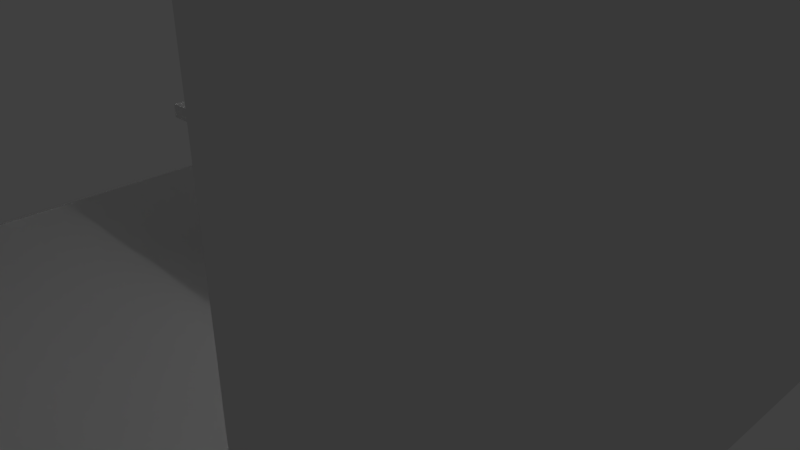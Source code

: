 # Source: Lab3D2.blend  (saved by Blender 2.72.0; exported with 4.5.12 LTS)
import bpy
from mathutils import Matrix  # noqa: F401  (used for matrix-valued properties, if any)

bpy.ops.wm.read_factory_settings(use_empty=True)
scene = bpy.context.scene
scene.name = 'Scene'

# ---- collections
col_collection_1 = bpy.data.collections.new('Collection 1'); scene.collection.children.link(col_collection_1)

# ---- materials (node trees are filled in below, after node groups)
mat_material = bpy.data.materials.new('Material')
mat_material.alpha_threshold = 0.0
mat_material.use_transparent_shadow = False
mat_material.roughness = 0.5
mat_material.line_color = (0.0, 0.0, 0.0, 1.0)

# ---- material node trees

# ---- world
world_world = bpy.data.worlds.new('World'); scene.world = world_world
world_world.color = (0.05088, 0.05088, 0.05088)
world_world.use_sun_shadow = False
world_world.sun_shadow_jitter_overblur = 0.0
world_world.cycles.sampling_method = 'MANUAL'
world_world.cycles.sample_map_resolution = 256

# ---- cameras
cam_camera = bpy.data.cameras.new('Camera')
cam_camera.clip_end = 100.0
cam_camera.lens = 35.0
cam_camera.sensor_width = 32.0
cam_camera.sensor_height = 18.0
cam_camera.ortho_scale = 7.314
cam_camera.dof.focus_distance = 0.0
cam_camera.dof.aperture_fstop = 128.0

# ---- lights
light_lamp = bpy.data.lights.new('Lamp', 'POINT')
light_lamp.transmission_factor = 0.0
light_lamp.cutoff_distance = 30.0
light_lamp.energy = 100.0
light_lamp.shadow_buffer_clip_start = 1.001
light_lamp.shadow_soft_size = 0.1
light_lamp.shadow_maximum_resolution = 0.006
light_lamp.use_absolute_resolution = True
light_lamp.cycles.use_multiple_importance_sampling = False

# ---- meshes
me_cube_001 = bpy.data.meshes.new('Cube.001')
me_cube_001.from_pydata([(-1.0, -1.0, -1.0), (-1.0, 1.0, -1.0), (1.0, 1.0, -1.0), (1.0, -1.0, -1.0), (-1.0, -1.0, 1.0), (-1.0, 1.0, 1.0), (1.0, 1.0, 1.0), (1.0, -1.0, 1.0), (-1.0, 1.026, -1.0), (1.0, 1.026, -1.0), (-1.0, 1.026, 1.0), (1.0, 1.026, 1.0), (1.0, 1.0, -1.0), (1.0, -1.0, -1.0), (1.0, 1.0, 1.0), (1.0, -1.0, 1.0), (1.035, 1.0, -1.0), (1.035, 1.0, 1.0), (1.035, 1.026, -1.0), (1.035, 1.026, 1.0), (1.035, 1.0, -1.0), (1.035, -1.0, -1.0), (1.035, 1.0, 1.0), (1.035, -1.0, 1.0), (-1.0, 1.0, -139.7), (1.0, 1.0, -139.7), (-1.0, 1.026, -139.7), (1.0, 1.026, -139.7), (1.0, 1.0, -139.7), (1.0, -1.0, -139.7), (1.035, 1.0, -139.7), (1.035, 1.026, -139.7), (1.035, 1.0, -139.7), (1.035, -1.0, -139.7)], [], [(4, 5, 1, 0), (12, 20, 32, 28), (3, 2, 12, 13), (7, 4, 0, 3), (0, 1, 2, 3), (7, 6, 5, 4), (10, 11, 9, 8), (15, 13, 21, 23), (5, 6, 11, 10), (1, 5, 10, 8), (16, 2, 25, 30), (7, 3, 13, 15), (6, 7, 15, 14), (2, 6, 14, 12), (17, 16, 18, 19), (22, 23, 21, 20), (14, 15, 23, 22), (12, 14, 22, 20), (11, 6, 17, 19), (9, 18, 31, 27), (9, 11, 19, 18), (6, 2, 16, 17), (25, 24, 26, 27), (29, 28, 32, 33), (25, 27, 31, 30), (21, 13, 29, 33), (20, 21, 33, 32), (18, 16, 30, 31), (13, 12, 28, 29), (1, 8, 26, 24), (8, 9, 27, 26), (2, 1, 24, 25)])
me_cube_001.use_remesh_preserve_volume = False
me_cube_001.use_remesh_preserve_attributes = False
me_cube_001.use_mirror_vertex_groups = False
me_cube_001.update()
me_cube = bpy.data.meshes.new('Cube')
me_cube.from_pydata([(2.01, 0.001639, 0.106), (2.01, -1.998, 0.106), (0.01045, -1.998, 0.106), (0.01045, 0.001639, 0.106), (2.01, 0.001638, 2.106), (2.01, -1.998, 2.106), (0.01045, -1.998, 2.106), (0.01045, 0.001639, 2.106), (2.01, -2.181, 0.106), (0.01045, -2.181, 0.106), (2.01, -2.181, 2.106), (0.01045, -2.181, 2.106), (2.221, 0.001638, 0.106), (2.221, -1.998, 0.106), (2.221, 0.001638, 2.106), (2.221, -1.998, 2.106), (2.221, -2.181, 0.106), (2.221, -2.181, 2.106), (2.01, -1.998, 17.83), (2.01, -2.181, 17.83), (2.221, -1.998, 17.83), (2.221, -2.181, 17.83), (-1.99, 0.001639, 0.106), (-1.99, -1.998, 0.106), (0.01045, -1.998, 0.106), (0.01045, 0.001639, 0.106), (-1.99, 0.001638, 2.106), (-1.99, -1.998, 2.106), (0.01045, -1.998, 2.106), (0.01045, 0.001639, 2.106), (-1.99, -2.181, 0.106), (0.01045, -2.181, 0.106), (-1.99, -2.181, 2.106), (0.01045, -2.181, 2.106), (-2.2, 0.001638, 0.106), (-2.2, -1.998, 0.106), (-2.2, 0.001638, 2.106), (-2.2, -1.998, 2.106), (-2.2, -2.181, 0.106), (-2.2, -2.181, 2.106), (-1.99, -1.998, 17.83), (-1.99, -2.181, 17.83), (-2.2, -1.998, 17.83), (-2.2, -2.181, 17.83), (2.01, -0.001639, 0.106), (2.01, 1.998, 0.106), (0.01045, 1.998, 0.106), (0.01045, -0.001639, 0.106), (2.01, -0.001638, 2.106), (2.01, 1.998, 2.106), (0.01045, 1.998, 2.106), (0.01045, -0.001639, 2.106), (2.01, 2.181, 0.106), (0.01045, 2.181, 0.106), (2.01, 2.181, 2.106), (0.01045, 2.181, 2.106), (2.221, -0.001638, 0.106), (2.221, 1.998, 0.106), (2.221, -0.001638, 2.106), (2.221, 1.998, 2.106), (2.221, 2.181, 0.106), (2.221, 2.181, 2.106), (2.01, 1.998, 17.83), (2.01, 2.181, 17.83), (2.221, 1.998, 17.83), (2.221, 2.181, 17.83), (-1.99, -0.001639, 0.106), (-1.99, 1.998, 0.106), (0.01045, 1.998, 0.106), (0.01045, -0.001639, 0.106), (-1.99, -0.001638, 2.106), (-1.99, 1.998, 2.106), (0.01045, 1.998, 2.106), (0.01045, -0.001639, 2.106), (-1.99, 2.181, 0.106), (0.01045, 2.181, 0.106), (-1.99, 2.181, 2.106), (0.01045, 2.181, 2.106), (-2.2, -0.001638, 0.106), (-2.2, 1.998, 0.106), (-2.2, -0.001638, 2.106), (-2.2, 1.998, 2.106), (-2.2, 2.181, 0.106), (-2.2, 2.181, 2.106), (-1.99, 1.998, 17.83), (-1.99, 2.181, 17.83), (-2.2, 1.998, 17.83), (-2.2, 2.181, 17.83), (2.01, -2.181, 0.106), (0.01045, -2.181, 0.106), (2.01, -2.181, 2.106), (0.01045, -2.181, 2.106), (2.221, -2.181, 0.106), (2.221, -2.181, 2.106), (-1.99, -2.181, 0.106), (0.01045, -2.181, 0.106), (-1.99, -2.181, 2.106), (0.01045, -2.181, 2.106), (-2.2, -2.181, 0.106), (-2.2, -2.181, 2.106), (2.01, -2.399, 0.106), (0.01045, -2.399, 0.106), (2.01, -2.399, 2.106), (0.01045, -2.399, 2.106), (2.221, -2.399, 0.106), (2.221, -2.399, 2.106), (-1.99, -2.399, 0.106), (0.01045, -2.399, 0.106), (-1.99, -2.399, 2.106), (0.01045, -2.399, 2.106), (-2.2, -2.399, 0.106), (-2.2, -2.399, 2.106), (2.01, 2.4, 0.106), (0.01045, 2.4, 0.106), (2.01, 2.4, 2.106), (0.01045, 2.4, 2.106), (2.221, 2.4, 0.106), (2.221, 2.4, 2.106), (-1.99, 2.4, 0.106), (0.01045, 2.4, 0.106), (-1.99, 2.4, 2.106), (0.01045, 2.4, 2.106), (-2.2, 2.4, 0.106), (-2.2, 2.4, 2.106), (-2.286, 0.001638, 0.106), (-2.286, -1.998, 0.106), (-2.286, 0.001638, 2.106), (-2.286, -1.998, 2.106), (-2.286, -2.181, 0.106), (-2.286, -2.181, 2.106), (-2.286, -0.001638, 0.106), (-2.286, 1.998, 0.106), (-2.286, -0.001638, 2.106), (-2.286, 1.998, 2.106), (-2.286, 2.181, 0.106), (-2.286, 2.181, 2.106), (-2.286, -2.181, 0.106), (-2.286, -2.181, 2.106), (-2.286, -2.399, 0.106), (-2.286, -2.399, 2.106), (-2.286, 2.4, 0.106), (-2.286, 2.4, 2.106), (2.306, 0.001638, 0.106), (2.306, -1.998, 0.106), (2.306, 0.001638, 2.106), (2.306, -1.998, 2.106), (2.306, -2.181, 0.106), (2.306, -2.181, 2.106), (2.306, -0.001638, 0.106), (2.306, 1.998, 0.106), (2.306, -0.001638, 2.106), (2.306, 1.998, 2.106), (2.306, 2.181, 0.106), (2.306, 2.181, 2.106), (2.306, -2.181, 0.106), (2.306, -2.181, 2.106), (2.306, -2.399, 0.106), (2.306, -2.399, 2.106), (2.306, 2.4, 0.106), (2.306, 2.4, 2.106), (2.01, -1.998, 2.106), (0.01045, -1.998, 2.106), (2.01, -2.181, 2.106), (0.01045, -2.181, 2.106), (-1.99, -1.998, 2.106), (0.01045, -1.998, 2.106), (-1.99, -2.181, 2.106), (0.01045, -2.181, 2.106), (2.01, 0.001638, 3.365), (2.01, -1.998, 3.365), (2.221, 0.001638, 3.365), (2.221, -1.998, 3.365), (-1.99, 0.001638, 3.365), (-1.99, -1.998, 3.365), (-2.2, 0.001638, 3.365), (-2.2, -1.998, 3.365), (2.01, -0.001638, 3.365), (2.01, 1.998, 3.365), (0.01045, 1.998, 3.365), (2.01, 2.181, 3.365), (0.01045, 2.181, 3.365), (2.221, -0.001638, 3.365), (2.221, 1.998, 3.365), (-1.99, -0.001638, 3.365), (-1.99, 1.998, 3.365), (0.01045, 1.998, 3.365), (-1.99, 2.181, 3.365), (0.01045, 2.181, 3.365), (-2.2, -0.001638, 3.365), (-2.2, 1.998, 3.365), (2.01, -1.998, 3.365), (0.01045, -1.998, 3.365), (2.01, -2.181, 3.365), (0.01045, -2.181, 3.365), (-1.99, -1.998, 3.365), (0.01045, -1.998, 3.365), (-1.99, -2.181, 3.365), (0.01045, -2.181, 3.365)], [], [(0, 1, 2, 3), (4, 7, 6, 5), (10, 17, 21, 19), (27, 32, 166, 164), (2, 6, 7, 3), (4, 0, 3, 7), (31, 33, 97, 95), (6, 2, 9, 11), (8, 1, 13, 16), (2, 1, 8, 9), (14, 15, 145, 144), (15, 17, 147, 145), (33, 32, 96, 97), (59, 49, 177, 182), (0, 4, 14, 12), (1, 0, 12, 13), (18, 19, 21, 20), (15, 5, 18, 20), (17, 15, 20, 21), (5, 10, 19, 18), (22, 25, 24, 23), (26, 27, 28, 29), (32, 41, 43, 39), (33, 28, 165, 167), (24, 25, 29, 28), (26, 29, 25, 22), (39, 38, 98, 99), (28, 33, 31, 24), (30, 38, 35, 23), (24, 31, 30, 23), (82, 79, 131, 134), (34, 35, 125, 124), (32, 39, 99, 96), (55, 50, 178, 180), (22, 34, 36, 26), (23, 35, 34, 22), (40, 42, 43, 41), (37, 42, 40, 27), (39, 43, 42, 37), (27, 40, 41, 32), (44, 47, 46, 45), (48, 49, 50, 51), (54, 63, 65, 61), (71, 72, 185, 184), (46, 47, 51, 50), (48, 51, 47, 44), (77, 75, 119, 121), (50, 55, 53, 46), (52, 60, 57, 45), (46, 53, 52, 45), (57, 60, 152, 149), (117, 61, 153, 159), (76, 77, 121, 120), (162, 160, 190, 192), (44, 56, 58, 48), (45, 57, 56, 44), (62, 64, 65, 63), (59, 64, 62, 49), (61, 65, 64, 59), (49, 62, 63, 54), (66, 67, 68, 69), (70, 73, 72, 71), (76, 83, 87, 85), (48, 58, 181, 176), (68, 72, 73, 69), (70, 66, 69, 73), (99, 98, 136, 137), (72, 68, 75, 77), (74, 67, 79, 82), (68, 67, 74, 75), (110, 111, 139, 138), (78, 80, 132, 130), (83, 76, 120, 123), (49, 48, 176, 177), (66, 70, 80, 78), (67, 66, 78, 79), (84, 85, 87, 86), (81, 71, 84, 86), (83, 81, 86, 87), (71, 76, 85, 84), (95, 97, 109, 107), (97, 96, 108, 109), (38, 39, 129, 128), (96, 99, 111, 108), (30, 31, 95, 94), (38, 30, 94, 98), (17, 10, 90, 93), (16, 17, 93, 92), (10, 11, 91, 90), (11, 9, 89, 91), (9, 8, 88, 89), (8, 16, 92, 88), (100, 102, 103, 101), (102, 100, 104, 105), (106, 107, 109, 108), (108, 111, 110, 106), (94, 95, 107, 106), (98, 94, 106, 110), (93, 90, 102, 105), (13, 12, 142, 143), (90, 91, 103, 102), (91, 89, 101, 103), (89, 88, 100, 101), (88, 92, 104, 100), (112, 113, 115, 114), (114, 117, 116, 112), (118, 120, 121, 119), (120, 118, 122, 123), (75, 74, 118, 119), (74, 82, 122, 118), (54, 61, 117, 114), (92, 93, 155, 154), (55, 54, 114, 115), (53, 55, 115, 113), (52, 53, 113, 112), (60, 52, 112, 116), (124, 125, 127, 126), (125, 128, 129, 127), (134, 135, 141, 140), (130, 132, 133, 131), (131, 133, 135, 134), (137, 136, 138, 139), (83, 123, 141, 135), (39, 37, 127, 129), (37, 36, 126, 127), (79, 78, 130, 131), (111, 99, 137, 139), (36, 34, 124, 126), (122, 82, 134, 140), (81, 83, 135, 133), (123, 122, 140, 141), (35, 38, 128, 125), (80, 81, 133, 132), (98, 110, 138, 136), (142, 144, 145, 143), (143, 145, 147, 146), (148, 149, 151, 150), (149, 152, 153, 151), (154, 155, 157, 156), (153, 152, 158, 159), (56, 57, 149, 148), (12, 14, 144, 142), (60, 116, 158, 152), (61, 59, 151, 153), (104, 92, 154, 156), (16, 13, 143, 146), (59, 58, 150, 151), (93, 105, 157, 155), (116, 117, 159, 158), (17, 16, 146, 147), (58, 56, 148, 150), (105, 104, 156, 157), (81, 80, 188, 189), (165, 164, 194, 195), (32, 33, 167, 166), (28, 27, 164, 165), (6, 11, 163, 161), (10, 5, 160, 162), (11, 10, 162, 163), (5, 6, 161, 160), (168, 169, 171, 170), (172, 174, 175, 173), (177, 179, 180, 178), (176, 181, 182, 177), (184, 185, 187, 186), (183, 184, 189, 188), (190, 191, 193, 192), (194, 196, 197, 195), (160, 161, 191, 190), (80, 70, 183, 188), (70, 71, 184, 183), (54, 55, 180, 179), (71, 81, 189, 184), (72, 77, 187, 185), (167, 165, 195, 197), (77, 76, 186, 187), (166, 167, 197, 196), (15, 14, 170, 171), (161, 163, 193, 191), (163, 162, 192, 193), (4, 5, 169, 168), (14, 4, 168, 170), (36, 37, 175, 174), (49, 54, 179, 177), (5, 15, 171, 169), (76, 71, 184, 186), (27, 26, 172, 173), (26, 36, 174, 172), (58, 59, 182, 181), (164, 166, 196, 194), (37, 27, 173, 175), (50, 49, 177, 178)])
me_cube.materials.append(mat_material)
me_cube.use_remesh_preserve_volume = False
me_cube.use_remesh_preserve_attributes = False
me_cube.use_mirror_vertex_groups = False
me_cube.update()

# ---- objects
ob_cube_001 = bpy.data.objects.new('Cube.001', me_cube_001)
ob_cube = bpy.data.objects.new('Cube', me_cube)
ob_lamp = bpy.data.objects.new('Lamp', light_lamp)
ob_camera = bpy.data.objects.new('Camera', cam_camera)

# ---- transforms, parenting, visibility, modifiers, constraints
ob_cube_001.location = (0.0, 0.0, -0.2455)
ob_cube_001.scale = (4.693, 4.981, -0.04993)
ob_cube_001.lineart.crease_threshold = 0.0
ob_cube.location = (0.0, 0.0, 1.657)
ob_cube.scale = (1.17, 0.4598, -0.09211)
ob_cube.lock_rotations_4d = False
ob_cube.empty_display_type = 'ARROWS'
ob_cube.lineart.crease_threshold = 0.0
ob_lamp.location = (4.076, 1.005, 5.904)
ob_lamp.rotation_euler = (0.6503, 0.05522, 1.866)
ob_lamp.lock_rotations_4d = False
ob_lamp.empty_display_type = 'ARROWS'
ob_lamp.color = (0.0, 0.0, 0.0, 0.0)
ob_lamp.lineart.crease_threshold = 0.0
ob_camera.location = (7.481, -6.508, 5.344)
ob_camera.rotation_euler = (1.109, 0.01082, 0.8149)
ob_camera.lock_rotations_4d = False
ob_camera.empty_display_type = 'ARROWS'
ob_camera.color = (0.0, 0.0, 0.0, 0.0)
ob_camera.display_type = 'WIRE'
ob_camera.lineart.crease_threshold = 0.0

# ---- collection membership
col_collection_1.objects.link(ob_cube_001)
col_collection_1.objects.link(ob_cube)
col_collection_1.objects.link(ob_lamp)
col_collection_1.objects.link(ob_camera)

# ---- scene / render settings (as saved in the file)
scene.camera = ob_camera
scene.frame_start = 1; scene.frame_end = 250; scene.frame_set(1)
scene.render.engine = 'BLENDER_EEVEE_NEXT'
scene.render.resolution_percentage = 50
scene.render.dither_intensity = 0.0
scene.cycles.use_denoising = False
scene.cycles.samples = 10
scene.cycles.sampling_pattern = 'TABULATED_SOBOL'
scene.cycles.light_sampling_threshold = 0.0
scene.cycles.use_adaptive_sampling = False
scene.cycles.use_light_tree = False
scene.cycles.blur_glossy = 0.0
scene.cycles.pixel_filter_type = 'GAUSSIAN'
scene.cycles.sample_clamp_indirect = 0.0
scene.view_settings.view_transform = 'Standard'
bpy.context.view_layer.update()
